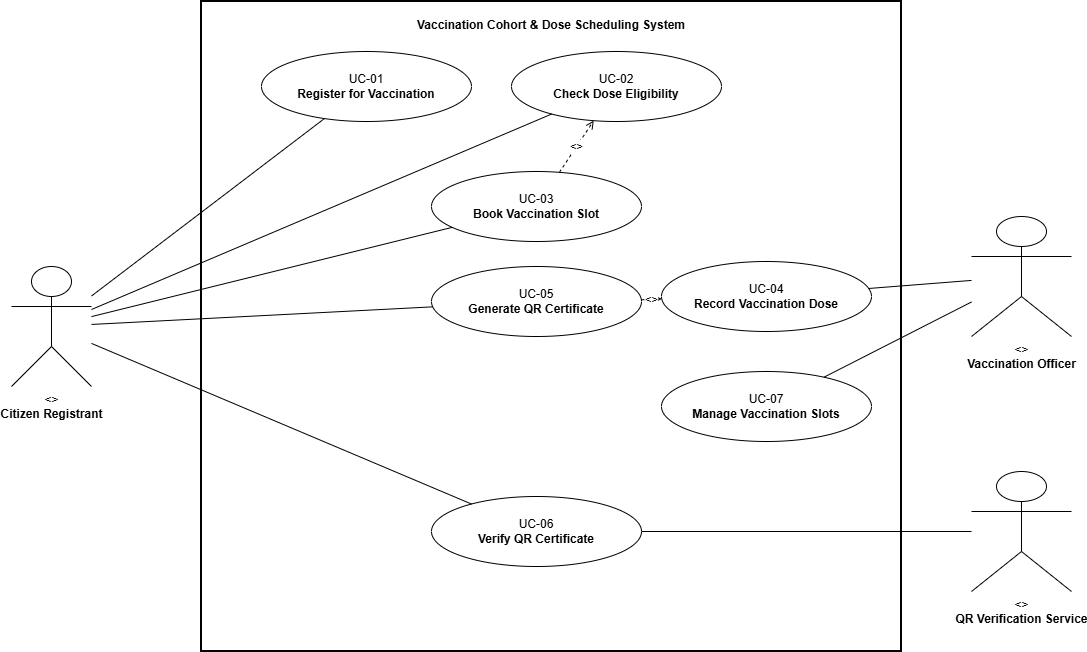

The diagram above was exported from draw.io. Its source (the exported page's mxGraphModel, read from the mxfile embedded in the PNG):
<mxGraphModel dx="1168" dy="770" grid="1" gridSize="10" guides="1" tooltips="1" connect="1" arrows="1" fold="1" page="1" pageScale="1" pageWidth="1169" pageHeight="827" math="0" shadow="0">
  <root>
    <mxCell id="0" />
    <mxCell id="1" parent="0" />
    <mxCell id="boundary" parent="1" style="rounded=0;whiteSpace=wrap;html=1;strokeWidth=2;verticalAlign=top;align=center;spacingTop=10;fontStyle=1;" value="Vaccination Cohort &amp; Dose Scheduling System" vertex="1">
      <mxGeometry height="650" width="700" x="250" y="50" as="geometry" />
    </mxCell>
    <mxCell id="citizen" parent="1" style="shape=umlActor;verticalLabelPosition=bottom;verticalAlign=top;html=1;" value="&lt;&lt;actor&gt;&gt;&lt;br&gt;&lt;b&gt;Citizen Registrant&lt;/b&gt;" vertex="1">
      <mxGeometry height="120" width="80" x="60" y="315" as="geometry" />
    </mxCell>
    <mxCell id="officer" parent="1" style="shape=umlActor;verticalLabelPosition=bottom;verticalAlign=top;html=1;" value="&lt;&lt;actor&gt;&gt;&lt;br&gt;&lt;b&gt;Vaccination Officer&lt;/b&gt;" vertex="1">
      <mxGeometry height="120" width="100" x="1020" y="265" as="geometry" />
    </mxCell>
    <mxCell id="qrservice" parent="1" style="shape=umlActor;verticalLabelPosition=bottom;verticalAlign=top;html=1;" value="&lt;&lt;actor&gt;&gt;&lt;br&gt;&lt;b&gt;QR Verification Service&lt;/b&gt;" vertex="1">
      <mxGeometry height="120" width="100" x="1020" y="520" as="geometry" />
    </mxCell>
    <mxCell id="uc1" parent="1" style="ellipse;whiteSpace=wrap;html=1;" value="UC-01&lt;br&gt;&lt;b&gt;Register for Vaccination&lt;/b&gt;" vertex="1">
      <mxGeometry height="70" width="210" x="310" y="100" as="geometry" />
    </mxCell>
    <mxCell id="uc2" parent="1" style="ellipse;whiteSpace=wrap;html=1;" value="UC-02&lt;br&gt;&lt;b&gt;Check Dose Eligibility&lt;/b&gt;" vertex="1">
      <mxGeometry height="70" width="210" x="560" y="100" as="geometry" />
    </mxCell>
    <mxCell id="uc3" parent="1" style="ellipse;whiteSpace=wrap;html=1;" value="UC-03&lt;br&gt;&lt;b&gt;Book Vaccination Slot&lt;/b&gt;" vertex="1">
      <mxGeometry height="70" width="210" x="480" y="220" as="geometry" />
    </mxCell>
    <mxCell id="uc4" parent="1" style="ellipse;whiteSpace=wrap;html=1;" value="UC-04&lt;br&gt;&lt;b&gt;Record Vaccination Dose&lt;/b&gt;" vertex="1">
      <mxGeometry height="70" width="210" x="710" y="310" as="geometry" />
    </mxCell>
    <mxCell id="uc5" parent="1" style="ellipse;whiteSpace=wrap;html=1;" value="UC-05&lt;br&gt;&lt;b&gt;Generate QR Certificate&lt;/b&gt;" vertex="1">
      <mxGeometry height="70" width="210" x="480" y="315" as="geometry" />
    </mxCell>
    <mxCell id="uc6" parent="1" style="ellipse;whiteSpace=wrap;html=1;" value="UC-06&lt;br&gt;&lt;b&gt;Verify QR Certificate&lt;/b&gt;" vertex="1">
      <mxGeometry height="70" width="210" x="480" y="545" as="geometry" />
    </mxCell>
    <mxCell id="uc7" parent="1" style="ellipse;whiteSpace=wrap;html=1;" value="UC-07&lt;br&gt;&lt;b&gt;Manage Vaccination Slots&lt;/b&gt;" vertex="1">
      <mxGeometry height="70" width="210" x="710" y="420" as="geometry" />
    </mxCell>
    <mxCell id="e1" edge="1" parent="1" source="citizen" style="endArrow=none;html=1;" target="uc1">
      <mxGeometry relative="1" as="geometry" />
    </mxCell>
    <mxCell id="e2" edge="1" parent="1" source="citizen" style="endArrow=none;html=1;" target="uc2">
      <mxGeometry relative="1" as="geometry" />
    </mxCell>
    <mxCell id="e3" edge="1" parent="1" source="citizen" style="endArrow=none;html=1;" target="uc3">
      <mxGeometry relative="1" as="geometry" />
    </mxCell>
    <mxCell id="e4" edge="1" parent="1" source="citizen" style="endArrow=none;html=1;" target="uc5">
      <mxGeometry relative="1" as="geometry" />
    </mxCell>
    <mxCell id="e5" edge="1" parent="1" source="citizen" style="endArrow=none;html=1;" target="uc6">
      <mxGeometry relative="1" as="geometry" />
    </mxCell>
    <mxCell id="e6" edge="1" parent="1" source="officer" style="endArrow=none;html=1;" target="uc4">
      <mxGeometry relative="1" as="geometry" />
    </mxCell>
    <mxCell id="e7" edge="1" parent="1" source="officer" style="endArrow=none;html=1;" target="uc7">
      <mxGeometry relative="1" as="geometry" />
    </mxCell>
    <mxCell id="e8" edge="1" parent="1" source="qrservice" style="endArrow=none;html=1;" target="uc6">
      <mxGeometry relative="1" as="geometry" />
    </mxCell>
    <mxCell id="include" edge="1" parent="1" source="uc3" style="dashed=1;endArrow=open;endFill=0;html=1;rounded=0;" target="uc2" value="&lt;&lt;include&gt;&gt;">
      <mxGeometry relative="1" as="geometry" />
    </mxCell>
    <mxCell id="extend" edge="1" parent="1" source="uc5" style="dashed=1;endArrow=open;endFill=0;html=1;rounded=0;" target="uc4" value="&lt;&lt;extend&gt;&gt;">
      <mxGeometry relative="1" as="geometry" />
    </mxCell>
  </root>
</mxGraphModel>